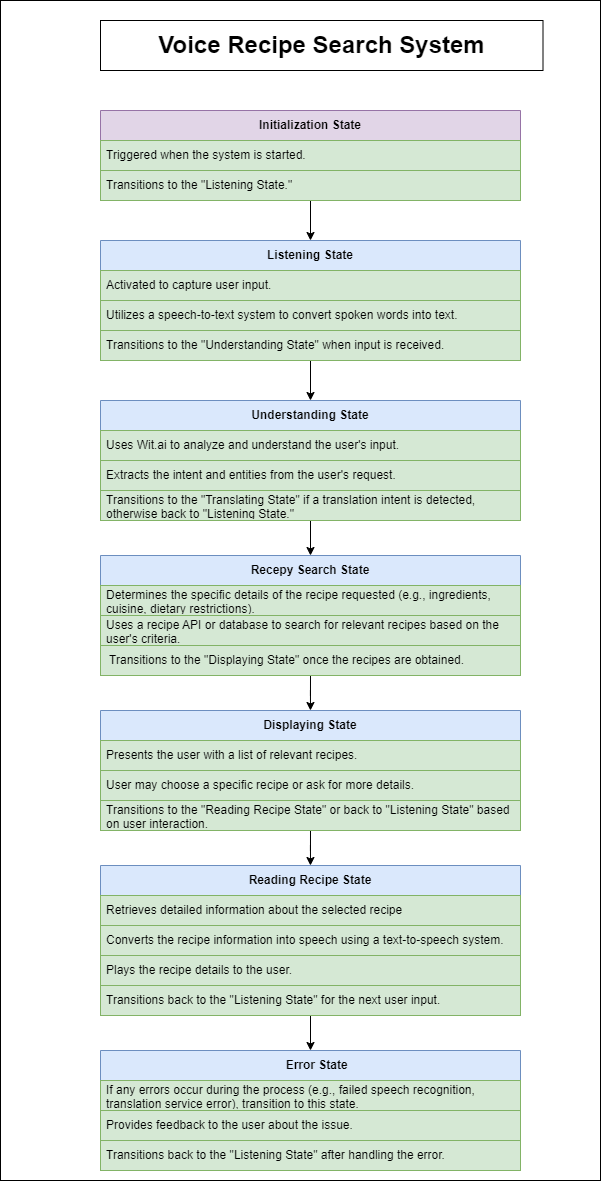

The diagram above was exported from draw.io. Its source (the exported page's mxGraphModel, read from the mxfile embedded in the PNG):
<mxGraphModel dx="657" dy="783" grid="1" gridSize="10" guides="1" tooltips="1" connect="1" arrows="1" fold="1" page="1" pageScale="1" pageWidth="827" pageHeight="1169" math="0" shadow="0">
  <root>
    <mxCell id="WIyWlLk6GJQsqaUBKTNV-0" />
    <mxCell id="WIyWlLk6GJQsqaUBKTNV-1" parent="WIyWlLk6GJQsqaUBKTNV-0" />
    <mxCell id="-U2Ri11RDm38GhS74fRP-1" value="" style="rounded=0;whiteSpace=wrap;html=1;" parent="WIyWlLk6GJQsqaUBKTNV-1" vertex="1">
      <mxGeometry x="50" y="30" width="600" height="1180" as="geometry" />
    </mxCell>
    <mxCell id="GeJZSbbIbyYR2MWtKyNq-0" value="&lt;h1 dir=&quot;auto&quot; tabindex=&quot;-1&quot;&gt;Voice Recipe Search System&lt;/h1&gt;" style="rounded=0;whiteSpace=wrap;html=1;" parent="WIyWlLk6GJQsqaUBKTNV-1" vertex="1">
      <mxGeometry x="150" y="50" width="442.5" height="50" as="geometry" />
    </mxCell>
    <mxCell id="R9xQE2pw8HggYV_PNxJJ-27" style="edgeStyle=orthogonalEdgeStyle;rounded=0;orthogonalLoop=1;jettySize=auto;html=1;exitX=0.5;exitY=1;exitDx=0;exitDy=0;entryX=0.5;entryY=0;entryDx=0;entryDy=0;" parent="WIyWlLk6GJQsqaUBKTNV-1" source="R9xQE2pw8HggYV_PNxJJ-3" target="R9xQE2pw8HggYV_PNxJJ-7" edge="1">
      <mxGeometry relative="1" as="geometry" />
    </mxCell>
    <mxCell id="R9xQE2pw8HggYV_PNxJJ-3" value="&lt;b&gt;Initialization State&lt;/b&gt;" style="swimlane;fontStyle=0;childLayout=stackLayout;horizontal=1;startSize=30;horizontalStack=0;resizeParent=1;resizeParentMax=0;resizeLast=0;collapsible=1;marginBottom=0;whiteSpace=wrap;html=1;fillColor=#e1d5e7;strokeColor=#9673a6;" parent="WIyWlLk6GJQsqaUBKTNV-1" vertex="1">
      <mxGeometry x="150" y="140" width="420" height="90" as="geometry" />
    </mxCell>
    <mxCell id="R9xQE2pw8HggYV_PNxJJ-4" value="Triggered when the system is started." style="text;strokeColor=#82b366;fillColor=#d5e8d4;align=left;verticalAlign=middle;spacingLeft=4;spacingRight=4;overflow=hidden;points=[[0,0.5],[1,0.5]];portConstraint=eastwest;rotatable=0;whiteSpace=wrap;html=1;" parent="R9xQE2pw8HggYV_PNxJJ-3" vertex="1">
      <mxGeometry y="30" width="420" height="30" as="geometry" />
    </mxCell>
    <mxCell id="R9xQE2pw8HggYV_PNxJJ-5" value="Transitions to the &quot;Listening State.&quot;" style="text;strokeColor=#82b366;fillColor=#d5e8d4;align=left;verticalAlign=middle;spacingLeft=4;spacingRight=4;overflow=hidden;points=[[0,0.5],[1,0.5]];portConstraint=eastwest;rotatable=0;whiteSpace=wrap;html=1;" parent="R9xQE2pw8HggYV_PNxJJ-3" vertex="1">
      <mxGeometry y="60" width="420" height="30" as="geometry" />
    </mxCell>
    <mxCell id="R9xQE2pw8HggYV_PNxJJ-28" style="edgeStyle=orthogonalEdgeStyle;rounded=0;orthogonalLoop=1;jettySize=auto;html=1;exitX=0.5;exitY=1;exitDx=0;exitDy=0;entryX=0.5;entryY=0;entryDx=0;entryDy=0;" parent="WIyWlLk6GJQsqaUBKTNV-1" source="R9xQE2pw8HggYV_PNxJJ-7" target="R9xQE2pw8HggYV_PNxJJ-11" edge="1">
      <mxGeometry relative="1" as="geometry" />
    </mxCell>
    <mxCell id="R9xQE2pw8HggYV_PNxJJ-7" value="&lt;strong&gt;Listening State&lt;/strong&gt;" style="swimlane;fontStyle=0;childLayout=stackLayout;horizontal=1;startSize=30;horizontalStack=0;resizeParent=1;resizeParentMax=0;resizeLast=0;collapsible=1;marginBottom=0;whiteSpace=wrap;html=1;fillColor=#dae8fc;strokeColor=#6c8ebf;" parent="WIyWlLk6GJQsqaUBKTNV-1" vertex="1">
      <mxGeometry x="150" y="270" width="420" height="120" as="geometry" />
    </mxCell>
    <mxCell id="R9xQE2pw8HggYV_PNxJJ-8" value="Activated to capture user input." style="text;strokeColor=#82b366;fillColor=#d5e8d4;align=left;verticalAlign=middle;spacingLeft=4;spacingRight=4;overflow=hidden;points=[[0,0.5],[1,0.5]];portConstraint=eastwest;rotatable=0;whiteSpace=wrap;html=1;" parent="R9xQE2pw8HggYV_PNxJJ-7" vertex="1">
      <mxGeometry y="30" width="420" height="30" as="geometry" />
    </mxCell>
    <mxCell id="R9xQE2pw8HggYV_PNxJJ-9" value="Utilizes a speech-to-text system to convert spoken words into text." style="text;strokeColor=#82b366;fillColor=#d5e8d4;align=left;verticalAlign=middle;spacingLeft=4;spacingRight=4;overflow=hidden;points=[[0,0.5],[1,0.5]];portConstraint=eastwest;rotatable=0;whiteSpace=wrap;html=1;" parent="R9xQE2pw8HggYV_PNxJJ-7" vertex="1">
      <mxGeometry y="60" width="420" height="30" as="geometry" />
    </mxCell>
    <mxCell id="R9xQE2pw8HggYV_PNxJJ-10" value="Transitions to the &quot;Understanding State&quot; when input is received." style="text;strokeColor=#82b366;fillColor=#d5e8d4;align=left;verticalAlign=middle;spacingLeft=4;spacingRight=4;overflow=hidden;points=[[0,0.5],[1,0.5]];portConstraint=eastwest;rotatable=0;whiteSpace=wrap;html=1;" parent="R9xQE2pw8HggYV_PNxJJ-7" vertex="1">
      <mxGeometry y="90" width="420" height="30" as="geometry" />
    </mxCell>
    <mxCell id="R9xQE2pw8HggYV_PNxJJ-29" style="edgeStyle=orthogonalEdgeStyle;rounded=0;orthogonalLoop=1;jettySize=auto;html=1;exitX=0.5;exitY=1;exitDx=0;exitDy=0;entryX=0.5;entryY=0;entryDx=0;entryDy=0;" parent="WIyWlLk6GJQsqaUBKTNV-1" source="R9xQE2pw8HggYV_PNxJJ-11" target="R9xQE2pw8HggYV_PNxJJ-15" edge="1">
      <mxGeometry relative="1" as="geometry" />
    </mxCell>
    <mxCell id="R9xQE2pw8HggYV_PNxJJ-11" value="&lt;b&gt;Understanding State&lt;/b&gt;" style="swimlane;fontStyle=0;childLayout=stackLayout;horizontal=1;startSize=30;horizontalStack=0;resizeParent=1;resizeParentMax=0;resizeLast=0;collapsible=1;marginBottom=0;whiteSpace=wrap;html=1;fillColor=#dae8fc;strokeColor=#6c8ebf;" parent="WIyWlLk6GJQsqaUBKTNV-1" vertex="1">
      <mxGeometry x="150" y="430" width="420" height="120" as="geometry" />
    </mxCell>
    <mxCell id="R9xQE2pw8HggYV_PNxJJ-12" value="Uses Wit.ai to analyze and understand the user's input." style="text;strokeColor=#82b366;fillColor=#d5e8d4;align=left;verticalAlign=middle;spacingLeft=4;spacingRight=4;overflow=hidden;points=[[0,0.5],[1,0.5]];portConstraint=eastwest;rotatable=0;whiteSpace=wrap;html=1;" parent="R9xQE2pw8HggYV_PNxJJ-11" vertex="1">
      <mxGeometry y="30" width="420" height="30" as="geometry" />
    </mxCell>
    <mxCell id="R9xQE2pw8HggYV_PNxJJ-13" value="Extracts the intent and entities from the user's request." style="text;strokeColor=#82b366;fillColor=#d5e8d4;align=left;verticalAlign=middle;spacingLeft=4;spacingRight=4;overflow=hidden;points=[[0,0.5],[1,0.5]];portConstraint=eastwest;rotatable=0;whiteSpace=wrap;html=1;" parent="R9xQE2pw8HggYV_PNxJJ-11" vertex="1">
      <mxGeometry y="60" width="420" height="30" as="geometry" />
    </mxCell>
    <mxCell id="R9xQE2pw8HggYV_PNxJJ-14" value="Transitions to the &quot;Translating State&quot; if a translation intent is detected, otherwise back to &quot;Listening State.&quot;" style="text;strokeColor=#82b366;fillColor=#d5e8d4;align=left;verticalAlign=middle;spacingLeft=4;spacingRight=4;overflow=hidden;points=[[0,0.5],[1,0.5]];portConstraint=eastwest;rotatable=0;whiteSpace=wrap;html=1;" parent="R9xQE2pw8HggYV_PNxJJ-11" vertex="1">
      <mxGeometry y="90" width="420" height="30" as="geometry" />
    </mxCell>
    <mxCell id="R9xQE2pw8HggYV_PNxJJ-30" style="edgeStyle=orthogonalEdgeStyle;rounded=0;orthogonalLoop=1;jettySize=auto;html=1;exitX=0.5;exitY=1;exitDx=0;exitDy=0;" parent="WIyWlLk6GJQsqaUBKTNV-1" source="R9xQE2pw8HggYV_PNxJJ-15" target="R9xQE2pw8HggYV_PNxJJ-19" edge="1">
      <mxGeometry relative="1" as="geometry" />
    </mxCell>
    <mxCell id="R9xQE2pw8HggYV_PNxJJ-15" value="&lt;b&gt;Recepy Search State&lt;/b&gt;" style="swimlane;fontStyle=0;childLayout=stackLayout;horizontal=1;startSize=30;horizontalStack=0;resizeParent=1;resizeParentMax=0;resizeLast=0;collapsible=1;marginBottom=0;whiteSpace=wrap;html=1;fillColor=#dae8fc;strokeColor=#6c8ebf;" parent="WIyWlLk6GJQsqaUBKTNV-1" vertex="1">
      <mxGeometry x="150" y="585" width="420" height="120" as="geometry" />
    </mxCell>
    <mxCell id="R9xQE2pw8HggYV_PNxJJ-16" value="Determines the specific details of the recipe requested (e.g., ingredients, cuisine, dietary restrictions)." style="text;strokeColor=#82b366;fillColor=#d5e8d4;align=left;verticalAlign=middle;spacingLeft=4;spacingRight=4;overflow=hidden;points=[[0,0.5],[1,0.5]];portConstraint=eastwest;rotatable=0;whiteSpace=wrap;html=1;" parent="R9xQE2pw8HggYV_PNxJJ-15" vertex="1">
      <mxGeometry y="30" width="420" height="30" as="geometry" />
    </mxCell>
    <mxCell id="R9xQE2pw8HggYV_PNxJJ-17" value="Uses a recipe API or database to search for relevant recipes based on the user's criteria." style="text;strokeColor=#82b366;fillColor=#d5e8d4;align=left;verticalAlign=middle;spacingLeft=4;spacingRight=4;overflow=hidden;points=[[0,0.5],[1,0.5]];portConstraint=eastwest;rotatable=0;whiteSpace=wrap;html=1;" parent="R9xQE2pw8HggYV_PNxJJ-15" vertex="1">
      <mxGeometry y="60" width="420" height="30" as="geometry" />
    </mxCell>
    <mxCell id="R9xQE2pw8HggYV_PNxJJ-18" value="&amp;nbsp;Transitions to the &quot;Displaying State&quot; once the recipes are obtained." style="text;strokeColor=#82b366;fillColor=#d5e8d4;align=left;verticalAlign=middle;spacingLeft=4;spacingRight=4;overflow=hidden;points=[[0,0.5],[1,0.5]];portConstraint=eastwest;rotatable=0;whiteSpace=wrap;html=1;" parent="R9xQE2pw8HggYV_PNxJJ-15" vertex="1">
      <mxGeometry y="90" width="420" height="30" as="geometry" />
    </mxCell>
    <mxCell id="lzYt1PdQmgP1ODh3upA3-4" style="edgeStyle=orthogonalEdgeStyle;rounded=0;orthogonalLoop=1;jettySize=auto;html=1;exitX=0.5;exitY=1;exitDx=0;exitDy=0;" edge="1" parent="WIyWlLk6GJQsqaUBKTNV-1" source="R9xQE2pw8HggYV_PNxJJ-19" target="lzYt1PdQmgP1ODh3upA3-0">
      <mxGeometry relative="1" as="geometry" />
    </mxCell>
    <mxCell id="R9xQE2pw8HggYV_PNxJJ-19" value="&lt;b&gt;Displaying State&lt;/b&gt;" style="swimlane;fontStyle=0;childLayout=stackLayout;horizontal=1;startSize=30;horizontalStack=0;resizeParent=1;resizeParentMax=0;resizeLast=0;collapsible=1;marginBottom=0;whiteSpace=wrap;html=1;fillColor=#dae8fc;strokeColor=#6c8ebf;" parent="WIyWlLk6GJQsqaUBKTNV-1" vertex="1">
      <mxGeometry x="150" y="740" width="420" height="120" as="geometry" />
    </mxCell>
    <mxCell id="R9xQE2pw8HggYV_PNxJJ-20" value="Presents the user with a list of relevant recipes." style="text;strokeColor=#82b366;fillColor=#d5e8d4;align=left;verticalAlign=middle;spacingLeft=4;spacingRight=4;overflow=hidden;points=[[0,0.5],[1,0.5]];portConstraint=eastwest;rotatable=0;whiteSpace=wrap;html=1;" parent="R9xQE2pw8HggYV_PNxJJ-19" vertex="1">
      <mxGeometry y="30" width="420" height="30" as="geometry" />
    </mxCell>
    <mxCell id="R9xQE2pw8HggYV_PNxJJ-21" value="User may choose a specific recipe or ask for more details." style="text;strokeColor=#82b366;fillColor=#d5e8d4;align=left;verticalAlign=middle;spacingLeft=4;spacingRight=4;overflow=hidden;points=[[0,0.5],[1,0.5]];portConstraint=eastwest;rotatable=0;whiteSpace=wrap;html=1;" parent="R9xQE2pw8HggYV_PNxJJ-19" vertex="1">
      <mxGeometry y="60" width="420" height="30" as="geometry" />
    </mxCell>
    <mxCell id="R9xQE2pw8HggYV_PNxJJ-22" value="Transitions to the &quot;Reading Recipe State&quot; or back to &quot;Listening State&quot; based on user interaction." style="text;strokeColor=#82b366;fillColor=#d5e8d4;align=left;verticalAlign=middle;spacingLeft=4;spacingRight=4;overflow=hidden;points=[[0,0.5],[1,0.5]];portConstraint=eastwest;rotatable=0;whiteSpace=wrap;html=1;" parent="R9xQE2pw8HggYV_PNxJJ-19" vertex="1">
      <mxGeometry y="90" width="420" height="30" as="geometry" />
    </mxCell>
    <mxCell id="R9xQE2pw8HggYV_PNxJJ-23" value="&lt;div&gt;&lt;b&gt;&amp;nbsp; &amp;nbsp; Error State&lt;/b&gt;&lt;/div&gt;" style="swimlane;fontStyle=0;childLayout=stackLayout;horizontal=1;startSize=30;horizontalStack=0;resizeParent=1;resizeParentMax=0;resizeLast=0;collapsible=1;marginBottom=0;whiteSpace=wrap;html=1;fillColor=#dae8fc;strokeColor=#6c8ebf;" parent="WIyWlLk6GJQsqaUBKTNV-1" vertex="1">
      <mxGeometry x="150" y="1080" width="420" height="120" as="geometry" />
    </mxCell>
    <mxCell id="R9xQE2pw8HggYV_PNxJJ-24" value="If any errors occur during the process (e.g., failed speech recognition, translation service error), transition to this state." style="text;strokeColor=#82b366;fillColor=#d5e8d4;align=left;verticalAlign=middle;spacingLeft=4;spacingRight=4;overflow=hidden;points=[[0,0.5],[1,0.5]];portConstraint=eastwest;rotatable=0;whiteSpace=wrap;html=1;" parent="R9xQE2pw8HggYV_PNxJJ-23" vertex="1">
      <mxGeometry y="30" width="420" height="30" as="geometry" />
    </mxCell>
    <mxCell id="R9xQE2pw8HggYV_PNxJJ-25" value="Provides feedback to the user about the issue." style="text;strokeColor=#82b366;fillColor=#d5e8d4;align=left;verticalAlign=middle;spacingLeft=4;spacingRight=4;overflow=hidden;points=[[0,0.5],[1,0.5]];portConstraint=eastwest;rotatable=0;whiteSpace=wrap;html=1;" parent="R9xQE2pw8HggYV_PNxJJ-23" vertex="1">
      <mxGeometry y="60" width="420" height="30" as="geometry" />
    </mxCell>
    <mxCell id="R9xQE2pw8HggYV_PNxJJ-26" value="Transitions back to the &quot;Listening State&quot; after handling the error." style="text;strokeColor=#82b366;fillColor=#d5e8d4;align=left;verticalAlign=middle;spacingLeft=4;spacingRight=4;overflow=hidden;points=[[0,0.5],[1,0.5]];portConstraint=eastwest;rotatable=0;whiteSpace=wrap;html=1;" parent="R9xQE2pw8HggYV_PNxJJ-23" vertex="1">
      <mxGeometry y="90" width="420" height="30" as="geometry" />
    </mxCell>
    <mxCell id="lzYt1PdQmgP1ODh3upA3-5" style="edgeStyle=orthogonalEdgeStyle;rounded=0;orthogonalLoop=1;jettySize=auto;html=1;exitX=0.5;exitY=1;exitDx=0;exitDy=0;entryX=0.5;entryY=0;entryDx=0;entryDy=0;" edge="1" parent="WIyWlLk6GJQsqaUBKTNV-1" source="lzYt1PdQmgP1ODh3upA3-0" target="R9xQE2pw8HggYV_PNxJJ-23">
      <mxGeometry relative="1" as="geometry" />
    </mxCell>
    <mxCell id="lzYt1PdQmgP1ODh3upA3-0" value="&lt;b&gt;Reading Recipe State&lt;/b&gt;" style="swimlane;fontStyle=0;childLayout=stackLayout;horizontal=1;startSize=30;horizontalStack=0;resizeParent=1;resizeParentMax=0;resizeLast=0;collapsible=1;marginBottom=0;whiteSpace=wrap;html=1;fillColor=#dae8fc;strokeColor=#6c8ebf;" vertex="1" parent="WIyWlLk6GJQsqaUBKTNV-1">
      <mxGeometry x="150" y="895" width="420" height="120" as="geometry" />
    </mxCell>
    <mxCell id="lzYt1PdQmgP1ODh3upA3-1" value="Retrieves detailed information about the selected recipe" style="text;strokeColor=#82b366;fillColor=#d5e8d4;align=left;verticalAlign=middle;spacingLeft=4;spacingRight=4;overflow=hidden;points=[[0,0.5],[1,0.5]];portConstraint=eastwest;rotatable=0;whiteSpace=wrap;html=1;" vertex="1" parent="lzYt1PdQmgP1ODh3upA3-0">
      <mxGeometry y="30" width="420" height="30" as="geometry" />
    </mxCell>
    <mxCell id="lzYt1PdQmgP1ODh3upA3-2" value="Converts the recipe information into speech using a text-to-speech system." style="text;strokeColor=#82b366;fillColor=#d5e8d4;align=left;verticalAlign=middle;spacingLeft=4;spacingRight=4;overflow=hidden;points=[[0,0.5],[1,0.5]];portConstraint=eastwest;rotatable=0;whiteSpace=wrap;html=1;" vertex="1" parent="lzYt1PdQmgP1ODh3upA3-0">
      <mxGeometry y="60" width="420" height="30" as="geometry" />
    </mxCell>
    <mxCell id="lzYt1PdQmgP1ODh3upA3-3" value="Plays the recipe details to the user." style="text;strokeColor=#82b366;fillColor=#d5e8d4;align=left;verticalAlign=middle;spacingLeft=4;spacingRight=4;overflow=hidden;points=[[0,0.5],[1,0.5]];portConstraint=eastwest;rotatable=0;whiteSpace=wrap;html=1;" vertex="1" parent="lzYt1PdQmgP1ODh3upA3-0">
      <mxGeometry y="90" width="420" height="30" as="geometry" />
    </mxCell>
    <mxCell id="lzYt1PdQmgP1ODh3upA3-6" value="Transitions back to the &quot;Listening State&quot; for the next user input." style="text;strokeColor=#82b366;fillColor=#d5e8d4;align=left;verticalAlign=middle;spacingLeft=4;spacingRight=4;overflow=hidden;points=[[0,0.5],[1,0.5]];portConstraint=eastwest;rotatable=0;whiteSpace=wrap;html=1;" vertex="1" parent="WIyWlLk6GJQsqaUBKTNV-1">
      <mxGeometry x="150" y="1015" width="420" height="30" as="geometry" />
    </mxCell>
  </root>
</mxGraphModel>